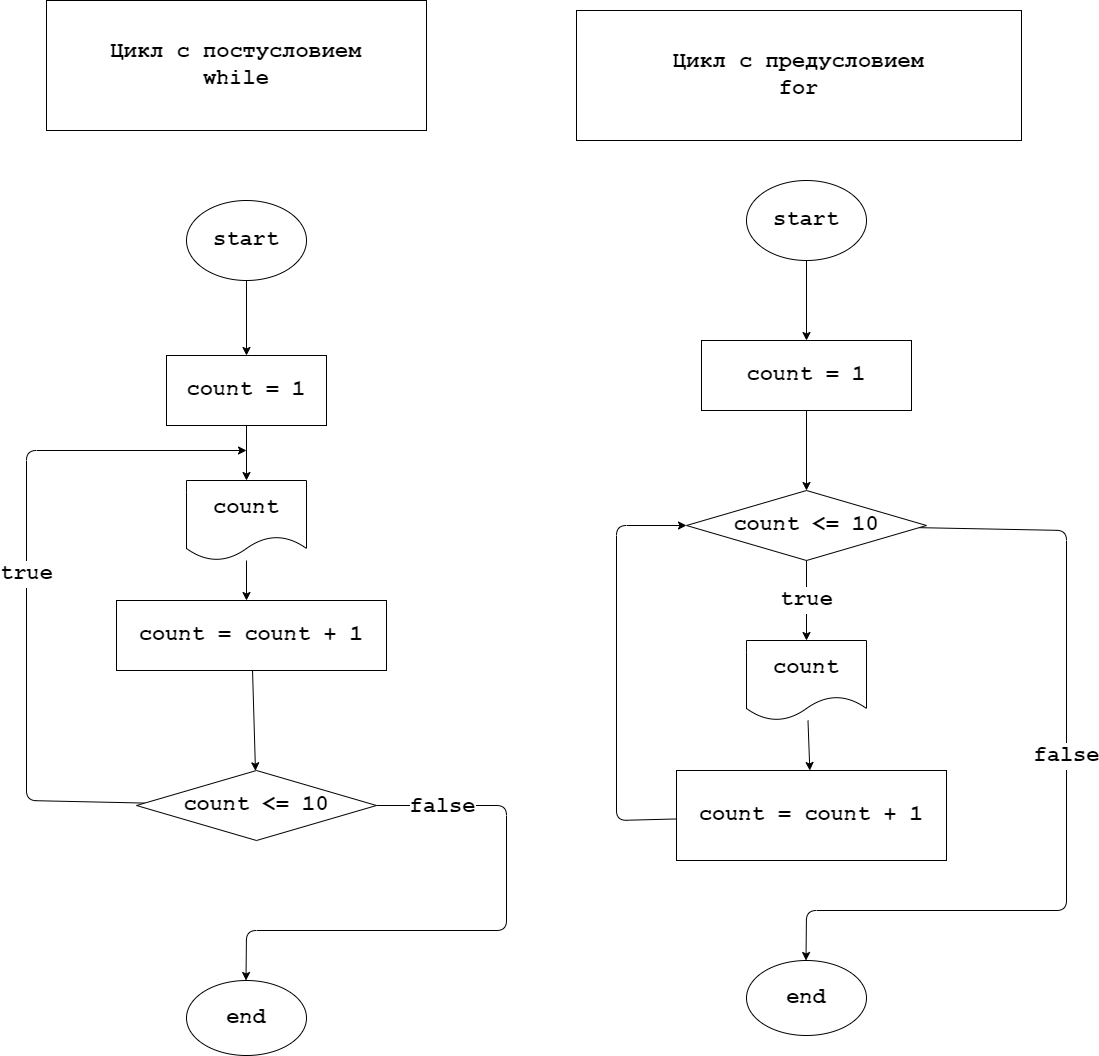

The diagram above was exported from draw.io. Its source (the exported page's mxGraphModel, read from the mxfile embedded in the PNG):
<mxGraphModel dx="293" dy="1261" grid="1" gridSize="10" guides="1" tooltips="1" connect="1" arrows="1" fold="1" page="0" pageScale="1" pageWidth="850" pageHeight="1100" math="0" shadow="0">
  <root>
    <mxCell id="0" />
    <mxCell id="1" parent="0" />
    <mxCell id="4" value="" style="edgeStyle=none;html=1;fontStyle=1;fontSize=22;fontFamily=Courier New;fontColor=default;" parent="1" source="2" target="3" edge="1">
      <mxGeometry relative="1" as="geometry" />
    </mxCell>
    <mxCell id="2" value="&lt;font&gt;&lt;span&gt;start&lt;/span&gt;&lt;/font&gt;" style="ellipse;whiteSpace=wrap;html=1;fontStyle=1;fontSize=22;fontFamily=Courier New;fontColor=default;" parent="1" vertex="1">
      <mxGeometry x="1200" y="30" width="120" height="80" as="geometry" />
    </mxCell>
    <mxCell id="6" value="" style="edgeStyle=none;html=1;fontStyle=1;fontSize=22;fontFamily=Courier New;fontColor=default;" parent="1" source="3" target="5" edge="1">
      <mxGeometry relative="1" as="geometry" />
    </mxCell>
    <mxCell id="3" value="count = 1" style="whiteSpace=wrap;html=1;fontStyle=1;fontSize=22;fontFamily=Courier New;fontColor=default;" parent="1" vertex="1">
      <mxGeometry x="1155" y="190" width="210" height="70" as="geometry" />
    </mxCell>
    <mxCell id="8" value="&lt;span&gt;&lt;font&gt;true&lt;/font&gt;&lt;/span&gt;" style="edgeStyle=none;html=1;fontStyle=1;fontSize=22;fontFamily=Courier New;fontColor=default;" parent="1" source="5" target="7" edge="1">
      <mxGeometry relative="1" as="geometry" />
    </mxCell>
    <mxCell id="13" value="" style="edgeStyle=none;html=1;fontStyle=1;fontSize=22;fontFamily=Courier New;" parent="1" source="5" edge="1">
      <mxGeometry relative="1" as="geometry">
        <mxPoint x="1259.5" y="410" as="sourcePoint" />
        <mxPoint x="1259.5" y="810" as="targetPoint" />
        <Array as="points">
          <mxPoint x="1520" y="380" />
          <mxPoint x="1520" y="760" />
          <mxPoint x="1260" y="760" />
        </Array>
      </mxGeometry>
    </mxCell>
    <mxCell id="14" value="false" style="edgeLabel;html=1;align=center;verticalAlign=middle;resizable=0;points=[];fontStyle=1;fontSize=22;fontFamily=Courier New;" parent="13" vertex="1" connectable="0">
      <mxGeometry x="-0.1092" y="-1" relative="1" as="geometry">
        <mxPoint as="offset" />
      </mxGeometry>
    </mxCell>
    <mxCell id="5" value="count &amp;lt;= 10" style="rhombus;whiteSpace=wrap;html=1;fontStyle=1;fontSize=22;fontFamily=Courier New;fontColor=default;" parent="1" vertex="1">
      <mxGeometry x="1140" y="340" width="240" height="70" as="geometry" />
    </mxCell>
    <mxCell id="10" value="" style="edgeStyle=none;html=1;fontStyle=1;fontSize=22;fontFamily=Courier New;fontColor=default;" parent="1" source="7" target="9" edge="1">
      <mxGeometry relative="1" as="geometry" />
    </mxCell>
    <mxCell id="7" value="count" style="shape=document;whiteSpace=wrap;html=1;boundedLbl=1;fontStyle=1;fontSize=22;fontFamily=Courier New;fontColor=default;" parent="1" vertex="1">
      <mxGeometry x="1200" y="490" width="120" height="80" as="geometry" />
    </mxCell>
    <mxCell id="11" style="edgeStyle=none;html=1;entryX=0;entryY=0.5;entryDx=0;entryDy=0;fontStyle=1;fontSize=22;fontFamily=Courier New;" parent="1" source="9" target="5" edge="1">
      <mxGeometry relative="1" as="geometry">
        <mxPoint x="1070" y="380" as="targetPoint" />
        <Array as="points">
          <mxPoint x="1070" y="670" />
          <mxPoint x="1070" y="375" />
        </Array>
      </mxGeometry>
    </mxCell>
    <mxCell id="9" value="count = count + 1" style="whiteSpace=wrap;html=1;fontStyle=1;fontSize=22;fontFamily=Courier New;fontColor=default;" parent="1" vertex="1">
      <mxGeometry x="1130" y="620" width="270" height="90" as="geometry" />
    </mxCell>
    <mxCell id="12" value="end" style="ellipse;whiteSpace=wrap;html=1;fontSize=22;fontFamily=Courier New;fontStyle=1;" parent="1" vertex="1">
      <mxGeometry x="1200" y="810" width="120" height="75" as="geometry" />
    </mxCell>
    <mxCell id="15" value="" style="edgeStyle=none;html=1;fontStyle=1;fontSize=22;fontFamily=Courier New;fontColor=default;" parent="1" source="16" target="18" edge="1">
      <mxGeometry relative="1" as="geometry" />
    </mxCell>
    <mxCell id="16" value="&lt;font&gt;&lt;span&gt;start&lt;/span&gt;&lt;/font&gt;" style="ellipse;whiteSpace=wrap;html=1;fontStyle=1;fontSize=22;fontFamily=Courier New;fontColor=default;" parent="1" vertex="1">
      <mxGeometry x="640" y="50" width="120" height="80" as="geometry" />
    </mxCell>
    <mxCell id="18" value="count = 1" style="whiteSpace=wrap;html=1;fontStyle=1;fontSize=22;fontFamily=Courier New;fontColor=default;" parent="1" vertex="1">
      <mxGeometry x="620" y="205" width="160" height="70" as="geometry" />
    </mxCell>
    <mxCell id="20" value="" style="edgeStyle=none;html=1;fontStyle=1;fontSize=22;fontFamily=Courier New;" parent="1" source="22" edge="1">
      <mxGeometry relative="1" as="geometry">
        <mxPoint x="699.5" y="430" as="sourcePoint" />
        <mxPoint x="699.5" y="830" as="targetPoint" />
        <Array as="points">
          <mxPoint x="960" y="655" />
          <mxPoint x="960" y="780" />
          <mxPoint x="700" y="780" />
        </Array>
      </mxGeometry>
    </mxCell>
    <mxCell id="37" value="false" style="edgeLabel;html=1;align=center;verticalAlign=middle;resizable=0;points=[];fontStyle=1;fontFamily=Courier New;fontSize=22;" parent="20" vertex="1" connectable="0">
      <mxGeometry x="-0.7659" y="-1" relative="1" as="geometry">
        <mxPoint x="-1" as="offset" />
      </mxGeometry>
    </mxCell>
    <mxCell id="32" value="true" style="edgeStyle=none;html=1;fontStyle=1;fontFamily=Courier New;fontSize=22;" parent="1" source="22" edge="1">
      <mxGeometry relative="1" as="geometry">
        <mxPoint x="700" y="300" as="targetPoint" />
        <Array as="points">
          <mxPoint x="480" y="650" />
          <mxPoint x="480" y="300" />
        </Array>
      </mxGeometry>
    </mxCell>
    <mxCell id="22" value="count &amp;lt;= 10" style="rhombus;whiteSpace=wrap;html=1;fontStyle=1;fontSize=22;fontFamily=Courier New;fontColor=default;" parent="1" vertex="1">
      <mxGeometry x="590" y="620" width="240" height="70" as="geometry" />
    </mxCell>
    <mxCell id="27" value="end" style="ellipse;whiteSpace=wrap;html=1;fontSize=22;fontFamily=Courier New;fontStyle=1;" parent="1" vertex="1">
      <mxGeometry x="640" y="830" width="120" height="75" as="geometry" />
    </mxCell>
    <mxCell id="28" value="Цикл с предусловием&lt;div&gt;for&lt;/div&gt;" style="rounded=0;whiteSpace=wrap;html=1;fontStyle=1;fontFamily=Courier New;fontSize=22;" parent="1" vertex="1">
      <mxGeometry x="1030" y="-140" width="445" height="130" as="geometry" />
    </mxCell>
    <mxCell id="29" value="Цикл с постусловием&lt;div&gt;while&lt;/div&gt;" style="rounded=0;whiteSpace=wrap;html=1;fontStyle=1;fontFamily=Courier New;fontSize=22;" parent="1" vertex="1">
      <mxGeometry x="500" y="-150" width="380" height="130" as="geometry" />
    </mxCell>
    <mxCell id="34" value="" style="edgeStyle=none;html=1;fontStyle=1;fontFamily=Courier New;fontSize=22;" parent="1" source="26" target="22" edge="1">
      <mxGeometry relative="1" as="geometry" />
    </mxCell>
    <mxCell id="26" value="count = count + 1" style="whiteSpace=wrap;html=1;fontStyle=1;fontSize=22;fontFamily=Courier New;fontColor=default;" parent="1" vertex="1">
      <mxGeometry x="570" y="450" width="270" height="70" as="geometry" />
    </mxCell>
    <mxCell id="31" value="" style="edgeStyle=none;html=1;fontStyle=1;fontSize=22;fontFamily=Courier New;fontColor=default;" parent="1" source="18" target="24" edge="1">
      <mxGeometry relative="1" as="geometry">
        <mxPoint x="701" y="280" as="sourcePoint" />
        <mxPoint x="709" y="620" as="targetPoint" />
      </mxGeometry>
    </mxCell>
    <mxCell id="33" value="" style="edgeStyle=none;html=1;fontStyle=1;fontFamily=Courier New;fontSize=22;" parent="1" source="24" edge="1">
      <mxGeometry relative="1" as="geometry">
        <mxPoint x="700" y="450" as="targetPoint" />
      </mxGeometry>
    </mxCell>
    <mxCell id="24" value="count" style="shape=document;whiteSpace=wrap;html=1;boundedLbl=1;fontStyle=1;fontSize=22;fontFamily=Courier New;fontColor=default;" parent="1" vertex="1">
      <mxGeometry x="640" y="330" width="120" height="80" as="geometry" />
    </mxCell>
  </root>
</mxGraphModel>